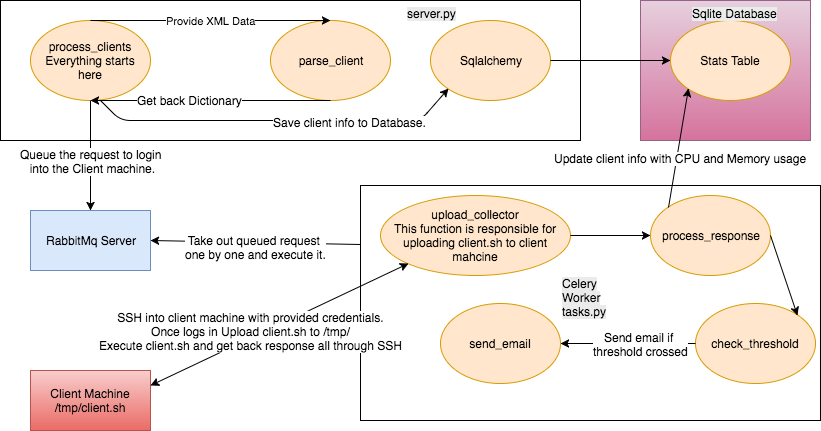

The diagram above was exported from draw.io. Its source (the exported page's mxGraphModel, read from the mxfile embedded in the PNG):
<mxGraphModel dx="786" dy="498" grid="1" gridSize="10" guides="1" tooltips="1" connect="1" arrows="1" fold="1" page="1" pageScale="1" pageWidth="850" pageHeight="1100" background="#ffffff" math="0" shadow="0">
  <root>
    <mxCell id="0" />
    <mxCell id="1" parent="0" />
    <mxCell id="2" value="" style="whiteSpace=wrap;html=1;" vertex="1" parent="1">
      <mxGeometry x="10" y="10" width="580" height="140" as="geometry" />
    </mxCell>
    <mxCell id="3" value="process_clients&lt;div&gt;Everything starts here&lt;/div&gt;" style="ellipse;whiteSpace=wrap;html=1;fillColor=#ffe6cc;strokeColor=#d79b00;" vertex="1" parent="1">
      <mxGeometry x="40" y="30" width="120" height="80" as="geometry" />
    </mxCell>
    <mxCell id="4" value="parse_client" style="ellipse;whiteSpace=wrap;html=1;fillColor=#ffe6cc;strokeColor=#d79b00;" vertex="1" parent="1">
      <mxGeometry x="280" y="30" width="120" height="80" as="geometry" />
    </mxCell>
    <mxCell id="5" value="Provide XML Data" style="endArrow=classic;html=1;exitX=0.5;exitY=0;entryX=0.5;entryY=0;" edge="1" parent="1" source="3" target="4">
      <mxGeometry width="50" height="50" relative="1" as="geometry">
        <mxPoint x="160" y="80" as="sourcePoint" />
        <mxPoint x="60" y="300" as="targetPoint" />
      </mxGeometry>
    </mxCell>
    <mxCell id="7" value="" style="endArrow=classic;html=1;exitX=0.5;exitY=1;entryX=0.5;entryY=1;" edge="1" parent="1" source="4" target="3">
      <mxGeometry width="50" height="50" relative="1" as="geometry">
        <mxPoint x="90" y="160" as="sourcePoint" />
        <mxPoint x="140" y="110" as="targetPoint" />
      </mxGeometry>
    </mxCell>
    <mxCell id="8" value="Get back Dictionary" style="text;html=1;resizable=0;points=[];align=center;verticalAlign=middle;labelBackgroundColor=#ffffff;" vertex="1" connectable="0" parent="7">
      <mxGeometry x="0.1733" y="-1" relative="1" as="geometry">
        <mxPoint as="offset" />
      </mxGeometry>
    </mxCell>
    <mxCell id="9" value="&lt;meta http-equiv=&quot;Content-Type&quot; content=&quot;text/html;charset=UTF-8&quot;&gt;&lt;span style=&quot;color: rgb(0, 0, 0); font-family: Helvetica; font-size: 12px; font-style: normal; font-variant-ligatures: normal; font-variant-caps: normal; font-weight: normal; letter-spacing: normal; orphans: 2; text-align: center; text-indent: 0px; text-transform: none; white-space: normal; widows: 2; word-spacing: 0px; -webkit-text-stroke-width: 0px; background-color: rgb(235, 235, 235); display: inline !important; float: none;&quot;&gt;server.py&lt;/span&gt;" style="text;html=1;" vertex="1" parent="1">
      <mxGeometry x="415" y="10" width="70" height="30" as="geometry" />
    </mxCell>
    <mxCell id="10" value="" style="endArrow=classic;html=1;exitX=0.5;exitY=1;" edge="1" parent="1" source="3" target="11">
      <mxGeometry width="50" height="50" relative="1" as="geometry">
        <mxPoint x="10" y="220" as="sourcePoint" />
        <mxPoint x="90" y="190" as="targetPoint" />
      </mxGeometry>
    </mxCell>
    <mxCell id="12" value="Queue the request to login&lt;div&gt;&amp;nbsp;into the Client machine.&lt;/div&gt;" style="text;html=1;resizable=0;points=[];align=center;verticalAlign=middle;labelBackgroundColor=#ffffff;" vertex="1" connectable="0" parent="10">
      <mxGeometry x="-0.25" y="3" relative="1" as="geometry">
        <mxPoint x="-3" y="19" as="offset" />
      </mxGeometry>
    </mxCell>
    <mxCell id="11" value="RabbitMq Server" style="whiteSpace=wrap;html=1;fillColor=#dae8fc;strokeColor=#6c8ebf;" vertex="1" parent="1">
      <mxGeometry x="40" y="220" width="120" height="60" as="geometry" />
    </mxCell>
    <mxCell id="13" value="" style="whiteSpace=wrap;html=1;" vertex="1" parent="1">
      <mxGeometry x="370" y="195" width="460" height="235" as="geometry" />
    </mxCell>
    <mxCell id="14" value="" style="endArrow=classic;html=1;exitX=0;exitY=0.25;entryX=1;entryY=0.5;" edge="1" parent="1" source="13" target="11">
      <mxGeometry width="50" height="50" relative="1" as="geometry">
        <mxPoint x="10" y="400" as="sourcePoint" />
        <mxPoint x="60" y="350" as="targetPoint" />
      </mxGeometry>
    </mxCell>
    <mxCell id="15" value="Take out queued request&amp;nbsp;&lt;div&gt;one by one and execute it.&lt;/div&gt;" style="text;html=1;resizable=0;points=[];align=center;verticalAlign=middle;labelBackgroundColor=#ffffff;" vertex="1" connectable="0" parent="14">
      <mxGeometry y="5" relative="1" as="geometry">
        <mxPoint as="offset" />
      </mxGeometry>
    </mxCell>
    <mxCell id="16" value="&lt;span style=&quot;color: rgb(0 , 0 , 0) ; font-family: &amp;#34;helvetica&amp;#34; ; font-size: 12px ; font-style: normal ; font-weight: normal ; letter-spacing: normal ; text-align: center ; text-indent: 0px ; text-transform: none ; white-space: normal ; word-spacing: 0px ; background-color: rgb(235 , 235 , 235) ; display: inline ; float: none&quot;&gt;Celery Worker&lt;/span&gt;&lt;div&gt;&lt;span style=&quot;color: rgb(0 , 0 , 0) ; font-family: &amp;#34;helvetica&amp;#34; ; font-size: 12px ; font-style: normal ; font-weight: normal ; letter-spacing: normal ; text-align: center ; text-indent: 0px ; text-transform: none ; white-space: normal ; word-spacing: 0px ; background-color: rgb(235 , 235 , 235) ; display: inline ; float: none&quot;&gt;tasks.py&lt;/span&gt;&lt;/div&gt;" style="text;html=1;" vertex="1" parent="1">
      <mxGeometry x="570" y="280" width="90" height="30" as="geometry" />
    </mxCell>
    <mxCell id="17" value="upload_collector&lt;div&gt;This function is responsible for uploading client.sh to client mahcine&lt;/div&gt;" style="ellipse;whiteSpace=wrap;html=1;fillColor=#ffe6cc;strokeColor=#d79b00;" vertex="1" parent="1">
      <mxGeometry x="390" y="205" width="190" height="80" as="geometry" />
    </mxCell>
    <mxCell id="18" value="Client Machine&lt;div&gt;/tmp/client.sh&lt;/div&gt;" style="whiteSpace=wrap;html=1;fillColor=#f8cecc;strokeColor=#b85450;gradientColor=#ea6b66;" vertex="1" parent="1">
      <mxGeometry x="40" y="380" width="120" height="60" as="geometry" />
    </mxCell>
    <mxCell id="22" value="process_response" style="ellipse;whiteSpace=wrap;html=1;fillColor=#ffe6cc;strokeColor=#d79b00;" vertex="1" parent="1">
      <mxGeometry x="660" y="205" width="120" height="80" as="geometry" />
    </mxCell>
    <mxCell id="23" value="" style="endArrow=classic;startArrow=classic;html=1;exitX=1;exitY=0.25;entryX=0;entryY=1;" edge="1" parent="1" source="18" target="17">
      <mxGeometry width="50" height="50" relative="1" as="geometry">
        <mxPoint x="10" y="480" as="sourcePoint" />
        <mxPoint x="60" y="430" as="targetPoint" />
      </mxGeometry>
    </mxCell>
    <mxCell id="24" value="SSH into client machine with provided credentials.&lt;div&gt;Once logs in Upload client.sh to /tmp/&lt;/div&gt;&lt;div&gt;Execute client.sh and get back response all through SSH&lt;/div&gt;" style="text;html=1;resizable=0;points=[];align=center;verticalAlign=middle;labelBackgroundColor=#ffffff;" vertex="1" connectable="0" parent="23">
      <mxGeometry x="0.54" y="1" relative="1" as="geometry">
        <mxPoint x="-98" y="40" as="offset" />
      </mxGeometry>
    </mxCell>
    <mxCell id="28" value="" style="whiteSpace=wrap;html=1;fillColor=#e6d0de;strokeColor=#996185;gradientColor=#d5739d;" vertex="1" parent="1">
      <mxGeometry x="650" y="10" width="170" height="140" as="geometry" />
    </mxCell>
    <mxCell id="29" value="Stats Table" style="ellipse;whiteSpace=wrap;html=1;fillColor=#ffe6cc;strokeColor=#d79b00;" vertex="1" parent="1">
      <mxGeometry x="680" y="30" width="120" height="80" as="geometry" />
    </mxCell>
    <mxCell id="30" value="&lt;meta http-equiv=&quot;Content-Type&quot; content=&quot;text/html;charset=UTF-8&quot;&gt;&lt;span style=&quot;color: rgb(0, 0, 0); font-family: Helvetica; font-size: 12px; font-style: normal; font-variant-ligatures: normal; font-variant-caps: normal; font-weight: normal; letter-spacing: normal; orphans: 2; text-align: center; text-indent: 0px; text-transform: none; white-space: normal; widows: 2; word-spacing: 0px; -webkit-text-stroke-width: 0px; background-color: rgb(235, 235, 235); display: inline !important; float: none;&quot;&gt;Sqlite Database&lt;/span&gt;" style="text;html=1;" vertex="1" parent="1">
      <mxGeometry x="700" y="10" width="130" height="30" as="geometry" />
    </mxCell>
    <mxCell id="31" value="Sqlalchemy" style="ellipse;whiteSpace=wrap;html=1;fillColor=#ffe6cc;strokeColor=#d79b00;" vertex="1" parent="1">
      <mxGeometry x="440" y="30" width="120" height="80" as="geometry" />
    </mxCell>
    <mxCell id="32" value="" style="endArrow=classic;html=1;entryX=0;entryY=1;" edge="1" parent="1" target="31">
      <mxGeometry width="50" height="50" relative="1" as="geometry">
        <mxPoint x="110" y="110" as="sourcePoint" />
        <mxPoint x="110" y="110" as="targetPoint" />
        <Array as="points">
          <mxPoint x="130" y="130" />
          <mxPoint x="430" y="130" />
        </Array>
      </mxGeometry>
    </mxCell>
    <mxCell id="33" value="Save client info to Database." style="text;html=1;resizable=0;points=[];align=center;verticalAlign=middle;labelBackgroundColor=#ffffff;" vertex="1" connectable="0" parent="32">
      <mxGeometry x="0.3877" y="-1" relative="1" as="geometry">
        <mxPoint as="offset" />
      </mxGeometry>
    </mxCell>
    <mxCell id="34" value="" style="endArrow=classic;html=1;entryX=0;entryY=0.5;exitX=1;exitY=0.5;" edge="1" parent="1" source="31" target="29">
      <mxGeometry width="50" height="50" relative="1" as="geometry">
        <mxPoint x="610" y="130" as="sourcePoint" />
        <mxPoint x="660" y="80" as="targetPoint" />
      </mxGeometry>
    </mxCell>
    <mxCell id="35" value="" style="endArrow=classic;html=1;entryX=0;entryY=0.5;exitX=1;exitY=0.5;" edge="1" parent="1" source="17" target="22">
      <mxGeometry width="50" height="50" relative="1" as="geometry">
        <mxPoint x="260" y="470" as="sourcePoint" />
        <mxPoint x="310" y="420" as="targetPoint" />
      </mxGeometry>
    </mxCell>
    <mxCell id="36" value="" style="endArrow=classic;html=1;entryX=0;entryY=1;exitX=0;exitY=0;" edge="1" parent="1" source="22" target="29">
      <mxGeometry width="50" height="50" relative="1" as="geometry">
        <mxPoint x="650" y="170" as="sourcePoint" />
        <mxPoint x="700" y="120" as="targetPoint" />
      </mxGeometry>
    </mxCell>
    <mxCell id="37" value="Update client info with CPU and Memory usage" style="text;html=1;resizable=0;points=[];align=center;verticalAlign=middle;labelBackgroundColor=#ffffff;" vertex="1" connectable="0" parent="36">
      <mxGeometry x="-0.1525" y="-3" relative="1" as="geometry">
        <mxPoint as="offset" />
      </mxGeometry>
    </mxCell>
    <mxCell id="38" value="check_threshold" style="ellipse;whiteSpace=wrap;html=1;fillColor=#ffe6cc;strokeColor=#d79b00;" vertex="1" parent="1">
      <mxGeometry x="705" y="313" width="120" height="80" as="geometry" />
    </mxCell>
    <mxCell id="39" value="" style="endArrow=classic;html=1;entryX=1;entryY=0;exitX=1;exitY=0.5;" edge="1" parent="1" source="22" target="38">
      <mxGeometry width="50" height="50" relative="1" as="geometry">
        <mxPoint x="50" y="510" as="sourcePoint" />
        <mxPoint x="100" y="460" as="targetPoint" />
      </mxGeometry>
    </mxCell>
    <mxCell id="40" value="send_email" style="ellipse;whiteSpace=wrap;html=1;fillColor=#ffe6cc;strokeColor=#d79b00;" vertex="1" parent="1">
      <mxGeometry x="450" y="313" width="120" height="80" as="geometry" />
    </mxCell>
    <mxCell id="41" value="" style="endArrow=classic;html=1;exitX=0;exitY=0.5;entryX=1;entryY=0.5;" edge="1" parent="1" source="38" target="40">
      <mxGeometry width="50" height="50" relative="1" as="geometry">
        <mxPoint x="50" y="510" as="sourcePoint" />
        <mxPoint x="100" y="460" as="targetPoint" />
      </mxGeometry>
    </mxCell>
    <mxCell id="42" value="Send email if&amp;nbsp;&lt;div&gt;threshold crossed&lt;/div&gt;" style="text;html=1;resizable=0;points=[];align=center;verticalAlign=middle;labelBackgroundColor=#ffffff;" vertex="1" connectable="0" parent="41">
      <mxGeometry x="0.1111" y="1" relative="1" as="geometry">
        <mxPoint x="20" y="-1" as="offset" />
      </mxGeometry>
    </mxCell>
  </root>
</mxGraphModel>